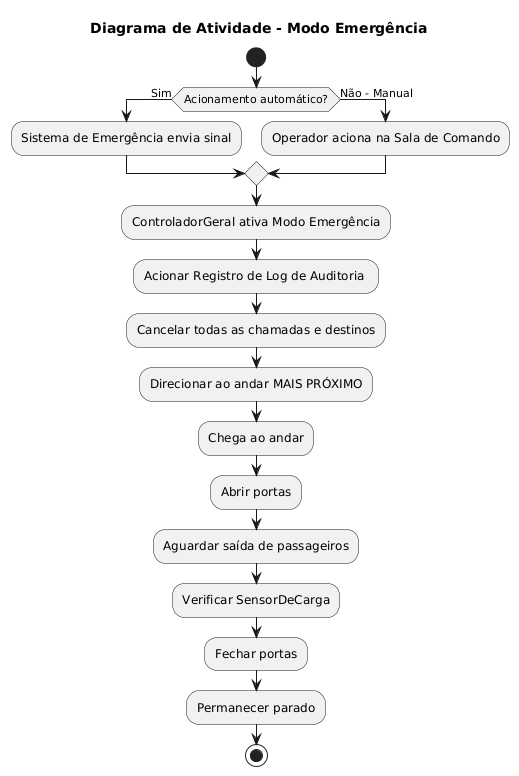

The diagram above was rendered by PlantUML. Its source (embedded in the PNG):
@startuml
title "Diagrama de Atividade - Modo Emergência"

start

if (Acionamento automático?) then (Sim)
    :Sistema de Emergência envia sinal;
else (Não - Manual)
    :Operador aciona na Sala de Comando;
endif

:ControladorGeral ativa Modo Emergência;
:Acionar Registro de Log de Auditoria ;
:Cancelar todas as chamadas e destinos;

    :Direcionar ao andar MAIS PRÓXIMO;
    :Chega ao andar;
    :Abrir portas;
    :Aguardar saída de passageiros;
    :Verificar SensorDeCarga;
    :Fechar portas;
    :Permanecer parado;


stop
@enduml